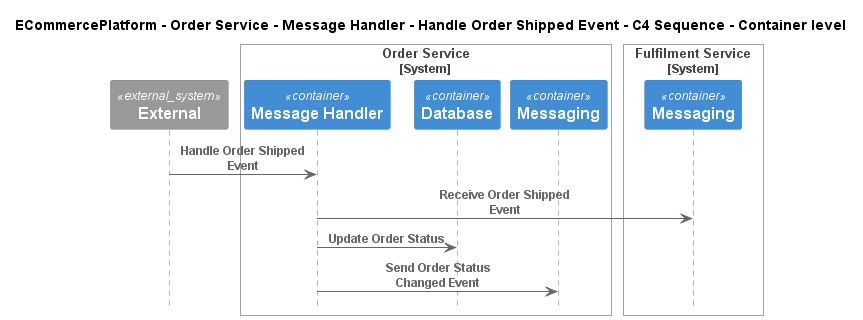

The diagram above was rendered by PlantUML. Its source (embedded in the PNG):
@startuml
!pragma layout smetana
!include ..\..\..\..\..\..\..\.c4s\C4_Sequence.puml

title ECommercePlatform - Order Service - Message Handler - Handle Order Shipped Event - C4 Sequence - Container level

System_Ext(C4InterFlow.SoftwareSystems.ExternalSystem, "External", "")

System_Boundary(ECommercePlatform.SoftwareSystems.OrderService, "Order Service")
    Container(ECommercePlatform.SoftwareSystems.OrderService.Containers.MessageHandler, "Message Handler", "", "")
    Container(ECommercePlatform.SoftwareSystems.OrderService.Containers.Database, "Database", "", "")
    Container(ECommercePlatform.SoftwareSystems.OrderService.Containers.Messaging, "Messaging", "", "")
Boundary_End()

System_Boundary(ECommercePlatform.SoftwareSystems.FulfilmentService, "Fulfilment Service")
    Container(ECommercePlatform.SoftwareSystems.FulfilmentService.Containers.Messaging, "Messaging", "", "")
Boundary_End()

Rel(C4InterFlow.SoftwareSystems.ExternalSystem, ECommercePlatform.SoftwareSystems.OrderService.Containers.MessageHandler, "Handle Order Shipped Event")
Rel(ECommercePlatform.SoftwareSystems.OrderService.Containers.MessageHandler, ECommercePlatform.SoftwareSystems.FulfilmentService.Containers.Messaging, "Receive Order Shipped Event")
Rel(ECommercePlatform.SoftwareSystems.OrderService.Containers.MessageHandler, ECommercePlatform.SoftwareSystems.OrderService.Containers.Database, "Update Order Status")
Rel(ECommercePlatform.SoftwareSystems.OrderService.Containers.MessageHandler, ECommercePlatform.SoftwareSystems.OrderService.Containers.Messaging, "Send Order Status Changed Event")


@enduml